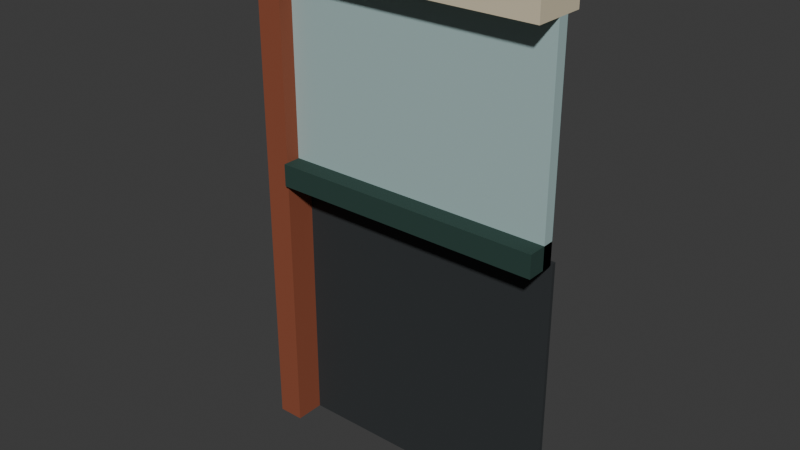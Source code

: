 # Source: iron-entrance.blend  (saved by Blender 5.2.44; exported with 4.5.12 LTS)
import bpy
from mathutils import Matrix  # noqa: F401  (used for matrix-valued properties, if any)

bpy.ops.wm.read_factory_settings(use_empty=True)
scene = bpy.context.scene
scene.name = 'Scene'

# ---- collections
col_collection = bpy.data.collections.new('Collection'); scene.collection.children.link(col_collection)

# ---- materials (node trees are filled in below, after node groups)
mat_brick = bpy.data.materials.new('brick')
mat_brick.diffuse_color = (0.2705, 0.07036, 0.0319, 1.0)
mat_door = bpy.data.materials.new('door')
mat_door.diffuse_color = (0.02416, 0.02843, 0.03071, 1.0)
mat_roof_glass = bpy.data.materials.new('roof-glass')
mat_roof_glass.diffuse_color = (0.3968, 0.5457, 0.5395, 1.0)
mat_iron = bpy.data.materials.new('iron')
mat_iron.diffuse_color = (0.01764, 0.05286, 0.04231, 1.0)
mat_stone = bpy.data.materials.new('stone')
mat_stone.diffuse_color = (0.6939, 0.6105, 0.4342, 1.0)

# ---- material node trees
mat_brick.use_nodes = True; mat_brick.node_tree.nodes.clear()
_N = mat_brick.node_tree.nodes; _L = mat_brick.node_tree.links
n0 = _N.new('ShaderNodeBsdfPrincipled'); n0.name = 'Principled BSDF'; n0.location = (-200, 100)
n0.inputs[0].default_value = (0.2705, 0.07036, 0.0319, 1.0)
n0.inputs[2].default_value = 0.85
n0.inputs[10].default_value = 0.005
n1 = _N.new('ShaderNodeOutputMaterial'); n1.name = 'Material Output'; n1.location = (200, 100)
_L.new(n0.outputs[0], n1.inputs[0])
n1.is_active_output = True
mat_door.use_nodes = True; mat_door.node_tree.nodes.clear()
_N = mat_door.node_tree.nodes; _L = mat_door.node_tree.links
n0 = _N.new('ShaderNodeBsdfPrincipled'); n0.name = 'Principled BSDF'; n0.location = (-200, 100)
n0.inputs[0].default_value = (0.02416, 0.02843, 0.03071, 1.0)
n0.inputs[2].default_value = 0.85
n0.inputs[10].default_value = 0.005
n1 = _N.new('ShaderNodeOutputMaterial'); n1.name = 'Material Output'; n1.location = (200, 100)
_L.new(n0.outputs[0], n1.inputs[0])
n1.is_active_output = True
mat_roof_glass.use_nodes = True; mat_roof_glass.node_tree.nodes.clear()
_N = mat_roof_glass.node_tree.nodes; _L = mat_roof_glass.node_tree.links
n0 = _N.new('ShaderNodeBsdfPrincipled'); n0.name = 'Principled BSDF'; n0.location = (-200, 100)
n0.inputs[0].default_value = (0.3968, 0.5457, 0.5395, 1.0)
n0.inputs[2].default_value = 0.25
n0.inputs[10].default_value = 0.005
n1 = _N.new('ShaderNodeOutputMaterial'); n1.name = 'Material Output'; n1.location = (200, 100)
_L.new(n0.outputs[0], n1.inputs[0])
n1.is_active_output = True
mat_iron.use_nodes = True; mat_iron.node_tree.nodes.clear()
_N = mat_iron.node_tree.nodes; _L = mat_iron.node_tree.links
n0 = _N.new('ShaderNodeBsdfPrincipled'); n0.name = 'Principled BSDF'; n0.location = (-200, 100)
n0.inputs[0].default_value = (0.01764, 0.05286, 0.04231, 1.0)
n0.inputs[2].default_value = 0.85
n0.inputs[10].default_value = 0.005
n1 = _N.new('ShaderNodeOutputMaterial'); n1.name = 'Material Output'; n1.location = (200, 100)
_L.new(n0.outputs[0], n1.inputs[0])
n1.is_active_output = True
mat_stone.use_nodes = True; mat_stone.node_tree.nodes.clear()
_N = mat_stone.node_tree.nodes; _L = mat_stone.node_tree.links
n0 = _N.new('ShaderNodeBsdfPrincipled'); n0.name = 'Principled BSDF'; n0.location = (-200, 100)
n0.inputs[0].default_value = (0.6939, 0.6105, 0.4342, 1.0)
n0.inputs[2].default_value = 0.85
n0.inputs[10].default_value = 0.005
n1 = _N.new('ShaderNodeOutputMaterial'); n1.name = 'Material Output'; n1.location = (200, 100)
_L.new(n0.outputs[0], n1.inputs[0])
n1.is_active_output = True

# ---- world
world_world = bpy.data.worlds.new('World'); scene.world = world_world
world_world.use_nodes = True; world_world.node_tree.nodes.clear()
_N = world_world.node_tree.nodes; _L = world_world.node_tree.links
n0 = _N.new('ShaderNodeOutputWorld'); n0.name = 'World Output'; n0.location = (200, 100)
n1 = _N.new('ShaderNodeBackground'); n1.name = 'Background'; n1.location = (-200, 100)
n1.inputs[0].default_value = (0.05088, 0.05088, 0.05088, 1.0)
_L.new(n1.outputs[0], n0.inputs[0])
n0.is_active_output = True
world_world.color = (0.05088, 0.05088, 0.05088)
world_world.sun_shadow_jitter_overblur = 0.0

# ---- meshes
me_pier = bpy.data.meshes.new('pier')
me_pier.from_pydata([(-2.0, -2.05, 0.0), (-1.65, -2.05, 0.0), (-1.65, -1.5, 0.0), (-2.0, -1.5, 0.0), (-2.0, -2.05, 6.4), (-1.65, -2.05, 6.4), (-1.65, -1.5, 6.4), (-2.0, -1.5, 6.4), (-1.65, -1.65, 0.0), (2.0, -1.65, 0.0), (2.0, -1.6, 0.0), (-1.65, -1.6, 0.0), (-1.65, -1.65, 3.6), (2.0, -1.65, 3.6), (2.0, -1.6, 3.6), (-1.65, -1.6, 3.6), (-1.65, -1.85, 3.6), (2.0, -1.85, 3.6), (2.0, -1.7, 3.6), (-1.65, -1.7, 3.6), (-1.65, -1.85, 6.4), (2.0, -1.85, 6.4), (2.0, -1.7, 6.4), (-1.65, -1.7, 6.4), (-1.65, -2.1, 3.6), (2.0, -2.1, 3.6), (2.0, -1.7, 3.6), (-1.65, -1.7, 3.6), (-1.65, -2.1, 3.9), (2.0, -2.1, 3.9), (2.0, -1.7, 3.9), (-1.65, -1.7, 3.9), (-2.0, -2.2, 6.4), (2.0, -2.2, 6.4), (2.0, -1.5, 6.4), (-2.0, -1.5, 6.4), (-2.0, -2.2, 7.0), (2.0, -2.2, 7.0), (2.0, -1.5, 7.0), (-2.0, -1.5, 7.0)], [], [(0, 3, 2, 1), (4, 5, 6, 7), (0, 1, 5, 4), (1, 2, 6, 5), (2, 3, 7, 6), (3, 0, 4, 7), (8, 11, 10, 9), (12, 13, 14, 15), (8, 9, 13, 12), (9, 10, 14, 13), (10, 11, 15, 14), (11, 8, 12, 15), (16, 19, 18, 17), (20, 21, 22, 23), (16, 17, 21, 20), (17, 18, 22, 21), (18, 19, 23, 22), (19, 16, 20, 23), (24, 27, 26, 25), (28, 29, 30, 31), (24, 25, 29, 28), (25, 26, 30, 29), (26, 27, 31, 30), (27, 24, 28, 31), (32, 35, 34, 33), (36, 37, 38, 39), (32, 33, 37, 36), (33, 34, 38, 37), (34, 35, 39, 38), (35, 32, 36, 39)])
me_pier.polygons.foreach_set('material_index', [0, 0, 0, 0, 0, 0, 1, 1, 1, 1, 1, 1, 2, 2, 2, 2, 2, 2, 3, 3, 3, 3, 3, 3, 4, 4, 4, 4, 4, 4])
me_pier.materials.append(mat_brick)
me_pier.materials.append(mat_door)
me_pier.materials.append(mat_roof_glass)
me_pier.materials.append(mat_iron)
me_pier.materials.append(mat_stone)
me_pier.update()

# ---- objects
ob_iron_entrance = bpy.data.objects.new('iron-entrance', me_pier)

# ---- transforms, parenting, visibility, modifiers, constraints
ob_iron_entrance.location = (0.0, 0.0, 0.0)

# ---- collection membership
col_collection.objects.link(ob_iron_entrance)

# ---- scene / render settings (as saved in the file)
scene.frame_start = 1; scene.frame_end = 250; scene.frame_set(1)
scene.render.engine = 'BLENDER_EEVEE_NEXT'
scene.render.bake_bias = 0.0
scene.render.bake_samples = 0
scene.render.compositor_device = 'GPU'
scene.eevee.use_volume_custom_range = False
scene.eevee.fast_gi_thickness_near = 0.1
scene.eevee.fast_gi_thickness_far = 0.0
scene.eevee.ray_tracing_options.screen_trace_thickness = 0.1
bpy.context.view_layer.update()

# ---- added for rendering (the .blend has no active camera and no usable light): camera, sun
cam_auto = bpy.data.cameras.new('AutoCamera')
cam_auto.lens = 50.0
cam_auto.sensor_width = 36.0
cam_auto.clip_end = 1000.0
ob_auto_camera = bpy.data.objects.new('AutoCamera', cam_auto)
scene.collection.objects.link(ob_auto_camera)
ob_auto_camera.location = (7.48746, -10.835, 9.48997)
ob_auto_camera.rotation_euler = (1.09748, -7.21219e-08, 0.694738)
scene.camera = ob_auto_camera
light_auto_sun = bpy.data.lights.new('AutoSun', 'SUN')
light_auto_sun.energy = 3.0
light_auto_sun.angle = 0.0523599
ob_auto_sun = bpy.data.objects.new('AutoSun', light_auto_sun)
scene.collection.objects.link(ob_auto_sun)
ob_auto_sun.rotation_euler = (0.872665, 0.174533, 0.523599)
bpy.context.view_layer.update()

